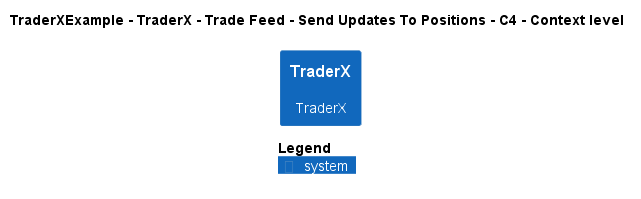

The diagram above was rendered by PlantUML. Its source (embedded in the PNG):
@startuml
!pragma layout smetana
!include ..\..\..\..\..\..\..\.c4s\C4_Context.puml

AddElementTag("c4interflow:lifecycle:new", $bgColor=green, $fontColor=#ffffff, $borderColor=green, $shadowing="False")
AddElementTag("c4interflow:lifecycle:changed", $bgColor=orange, $fontColor=#ffffff, $borderColor=orange, $shadowing="False")
AddElementTag("c4interflow:lifecycle:removed", $bgColor=red, $fontColor=#ffffff, $borderColor=red, $shadowing="False")

AddRelTag("c4interflow:lifecycle:new", $textColor=green, $lineColor=green)
AddRelTag("c4interflow:lifecycle:changed", $textColor=orange, $lineColor=orange)
AddRelTag("c4interflow:lifecycle:removed", $textColor=red, $lineColor=red)

SHOW_PERSON_PORTRAIT()
LAYOUT_TOP_DOWN()

skinparam linetype polyline

title TraderXExample - TraderX - Trade Feed - Send Updates To Positions - C4 - Context level

System(TraderXExample.SoftwareSystems.TraderX, "TraderX", "TraderX")



SHOW_LEGEND()
@enduml